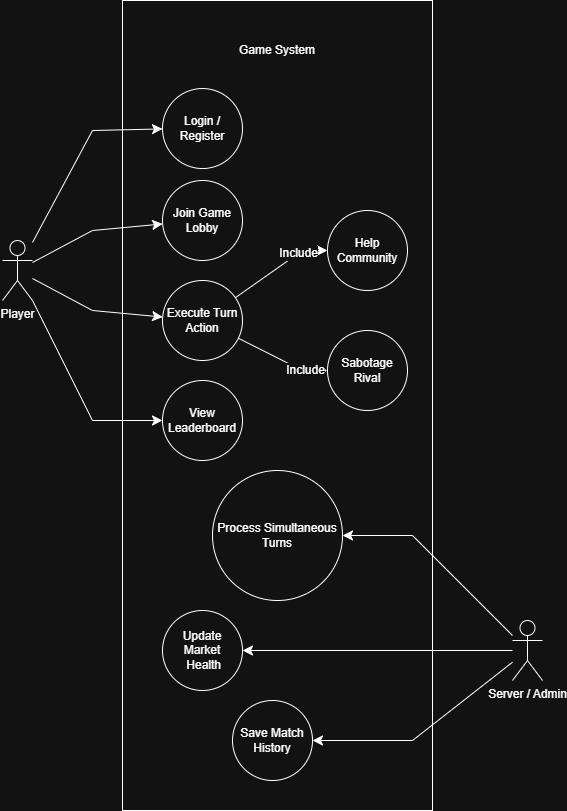

The diagram above was exported from draw.io. Its source (the exported page's mxGraphModel, read from the mxfile embedded in the PNG):
<mxGraphModel dx="1488" dy="879" grid="1" gridSize="10" guides="1" tooltips="1" connect="1" arrows="1" fold="1" page="1" pageScale="1" pageWidth="850" pageHeight="1100" math="0" shadow="0">
  <root>
    <mxCell id="0" />
    <mxCell id="1" parent="0" />
    <mxCell id="iAFZoAOK0CAwFhl4kF2j-6" connectable="0" parent="1" style="group" value="" vertex="1">
      <mxGeometry height="810" width="310" x="340" y="80" as="geometry" />
    </mxCell>
    <mxCell id="iAFZoAOK0CAwFhl4kF2j-4" parent="iAFZoAOK0CAwFhl4kF2j-6" style="rounded=0;whiteSpace=wrap;html=1;" value="" vertex="1">
      <mxGeometry height="809.9999999999999" width="310" as="geometry" />
    </mxCell>
    <mxCell id="iAFZoAOK0CAwFhl4kF2j-5" parent="iAFZoAOK0CAwFhl4kF2j-6" style="text;html=1;whiteSpace=wrap;strokeColor=none;fillColor=none;align=center;verticalAlign=middle;rounded=0;autosize=1;resizable=0;" value="Game System" vertex="1">
      <mxGeometry height="30" width="100" x="105" y="35.21739130434783" as="geometry" />
    </mxCell>
    <mxCell id="iAFZoAOK0CAwFhl4kF2j-7" parent="iAFZoAOK0CAwFhl4kF2j-6" style="ellipse;whiteSpace=wrap;html=1;aspect=fixed;" value="Login / Register" vertex="1">
      <mxGeometry height="80" width="80" x="40" y="88.04347826086956" as="geometry" />
    </mxCell>
    <mxCell id="iAFZoAOK0CAwFhl4kF2j-8" parent="iAFZoAOK0CAwFhl4kF2j-6" style="ellipse;whiteSpace=wrap;html=1;aspect=fixed;" value="Join Game Lobby" vertex="1">
      <mxGeometry height="80" width="80" x="40" y="180.0041715628672" as="geometry" />
    </mxCell>
    <mxCell id="iAFZoAOK0CAwFhl4kF2j-23" edge="1" parent="iAFZoAOK0CAwFhl4kF2j-6" source="iAFZoAOK0CAwFhl4kF2j-9" style="edgeStyle=none;curved=0;rounded=0;orthogonalLoop=1;jettySize=auto;html=1;fontSize=12;startSize=8;endSize=8;" target="iAFZoAOK0CAwFhl4kF2j-13">
      <mxGeometry relative="1" as="geometry">
        <Array as="points">
          <mxPoint x="180" y="250" />
        </Array>
      </mxGeometry>
    </mxCell>
    <mxCell id="iAFZoAOK0CAwFhl4kF2j-25" connectable="0" parent="iAFZoAOK0CAwFhl4kF2j-23" style="edgeLabel;html=1;align=center;verticalAlign=middle;resizable=0;points=[];fontSize=12;" value="Include" vertex="1">
      <mxGeometry relative="1" x="0.4373" y="1" as="geometry">
        <mxPoint as="offset" />
      </mxGeometry>
    </mxCell>
    <mxCell id="iAFZoAOK0CAwFhl4kF2j-24" edge="1" parent="iAFZoAOK0CAwFhl4kF2j-6" source="iAFZoAOK0CAwFhl4kF2j-9" style="edgeStyle=none;curved=0;rounded=0;orthogonalLoop=1;jettySize=auto;html=1;fontSize=12;startSize=8;endSize=8;" target="iAFZoAOK0CAwFhl4kF2j-14">
      <mxGeometry relative="1" as="geometry">
        <Array as="points">
          <mxPoint x="180" y="370" />
        </Array>
      </mxGeometry>
    </mxCell>
    <mxCell id="iAFZoAOK0CAwFhl4kF2j-26" connectable="0" parent="iAFZoAOK0CAwFhl4kF2j-24" style="edgeLabel;html=1;align=center;verticalAlign=middle;resizable=0;points=[];fontSize=12;" value="Include" vertex="1">
      <mxGeometry relative="1" x="0.5416" y="1" as="geometry">
        <mxPoint as="offset" />
      </mxGeometry>
    </mxCell>
    <mxCell id="iAFZoAOK0CAwFhl4kF2j-9" parent="iAFZoAOK0CAwFhl4kF2j-6" style="ellipse;whiteSpace=wrap;html=1;aspect=fixed;" value="Execute Turn Action" vertex="1">
      <mxGeometry height="80" width="80" x="40" y="280.0031551116333" as="geometry" />
    </mxCell>
    <mxCell id="iAFZoAOK0CAwFhl4kF2j-10" parent="iAFZoAOK0CAwFhl4kF2j-6" style="ellipse;whiteSpace=wrap;html=1;aspect=fixed;" value="View Leaderboard" vertex="1">
      <mxGeometry height="80" width="80" x="40" y="379.9954700352527" as="geometry" />
    </mxCell>
    <mxCell id="iAFZoAOK0CAwFhl4kF2j-13" parent="iAFZoAOK0CAwFhl4kF2j-6" style="ellipse;whiteSpace=wrap;html=1;aspect=fixed;" value="Help Community" vertex="1">
      <mxGeometry height="80" width="80" x="205" y="209.997955346651" as="geometry" />
    </mxCell>
    <mxCell id="iAFZoAOK0CAwFhl4kF2j-14" parent="iAFZoAOK0CAwFhl4kF2j-6" style="ellipse;whiteSpace=wrap;html=1;aspect=fixed;" value="Sabotage Rival" vertex="1">
      <mxGeometry height="80" width="80" x="205" y="329.9990716803761" as="geometry" />
    </mxCell>
    <mxCell id="iAFZoAOK0CAwFhl4kF2j-17" parent="iAFZoAOK0CAwFhl4kF2j-6" style="ellipse;whiteSpace=wrap;html=1;aspect=fixed;" value="Process Simultaneous Turns" vertex="1">
      <mxGeometry height="130" width="130" x="90" y="470" as="geometry" />
    </mxCell>
    <mxCell id="iAFZoAOK0CAwFhl4kF2j-18" parent="iAFZoAOK0CAwFhl4kF2j-6" style="ellipse;whiteSpace=wrap;html=1;aspect=fixed;" value="Update Market&lt;div&gt;&amp;nbsp;Health&lt;/div&gt;" vertex="1">
      <mxGeometry height="80" width="80" x="40" y="610" as="geometry" />
    </mxCell>
    <mxCell id="iAFZoAOK0CAwFhl4kF2j-20" parent="iAFZoAOK0CAwFhl4kF2j-6" style="ellipse;whiteSpace=wrap;html=1;aspect=fixed;" value="Save Match History" vertex="1">
      <mxGeometry height="80" width="80" x="110" y="700" as="geometry" />
    </mxCell>
    <mxCell id="iAFZoAOK0CAwFhl4kF2j-15" edge="1" parent="1" source="iAFZoAOK0CAwFhl4kF2j-1" style="edgeStyle=none;curved=0;rounded=0;orthogonalLoop=1;jettySize=auto;html=1;fontSize=12;startSize=8;endSize=8;" target="iAFZoAOK0CAwFhl4kF2j-7">
      <mxGeometry relative="1" as="geometry">
        <Array as="points">
          <mxPoint x="310" y="210" />
        </Array>
      </mxGeometry>
    </mxCell>
    <mxCell id="iAFZoAOK0CAwFhl4kF2j-16" edge="1" parent="1" source="iAFZoAOK0CAwFhl4kF2j-1" style="edgeStyle=none;curved=0;rounded=0;orthogonalLoop=1;jettySize=auto;html=1;fontSize=12;startSize=8;endSize=8;" target="iAFZoAOK0CAwFhl4kF2j-8">
      <mxGeometry relative="1" as="geometry">
        <Array as="points">
          <mxPoint x="310" y="310" />
        </Array>
      </mxGeometry>
    </mxCell>
    <mxCell id="iAFZoAOK0CAwFhl4kF2j-21" edge="1" parent="1" source="iAFZoAOK0CAwFhl4kF2j-1" style="edgeStyle=none;curved=0;rounded=0;orthogonalLoop=1;jettySize=auto;html=1;fontSize=12;startSize=8;endSize=8;" target="iAFZoAOK0CAwFhl4kF2j-9">
      <mxGeometry relative="1" as="geometry">
        <Array as="points">
          <mxPoint x="310" y="390" />
        </Array>
      </mxGeometry>
    </mxCell>
    <mxCell id="iAFZoAOK0CAwFhl4kF2j-22" edge="1" parent="1" source="iAFZoAOK0CAwFhl4kF2j-1" style="edgeStyle=none;curved=0;rounded=0;orthogonalLoop=1;jettySize=auto;html=1;fontSize=12;startSize=8;endSize=8;" target="iAFZoAOK0CAwFhl4kF2j-10">
      <mxGeometry relative="1" as="geometry">
        <Array as="points">
          <mxPoint x="310" y="500" />
        </Array>
      </mxGeometry>
    </mxCell>
    <mxCell id="iAFZoAOK0CAwFhl4kF2j-1" parent="1" style="shape=umlActor;verticalLabelPosition=bottom;verticalAlign=top;html=1;" value="Player" vertex="1">
      <mxGeometry height="60" width="30" x="220" y="320" as="geometry" />
    </mxCell>
    <mxCell id="iAFZoAOK0CAwFhl4kF2j-28" edge="1" parent="1" source="iAFZoAOK0CAwFhl4kF2j-27" style="edgeStyle=none;curved=0;rounded=0;orthogonalLoop=1;jettySize=auto;html=1;fontSize=12;startSize=8;endSize=8;" target="iAFZoAOK0CAwFhl4kF2j-17">
      <mxGeometry relative="1" as="geometry">
        <Array as="points">
          <mxPoint x="630" y="615" />
        </Array>
      </mxGeometry>
    </mxCell>
    <mxCell id="iAFZoAOK0CAwFhl4kF2j-29" edge="1" parent="1" source="iAFZoAOK0CAwFhl4kF2j-27" style="edgeStyle=none;curved=1;rounded=0;orthogonalLoop=1;jettySize=auto;html=1;fontSize=12;startSize=8;endSize=8;" target="iAFZoAOK0CAwFhl4kF2j-18">
      <mxGeometry relative="1" as="geometry" />
    </mxCell>
    <mxCell id="iAFZoAOK0CAwFhl4kF2j-30" edge="1" parent="1" source="iAFZoAOK0CAwFhl4kF2j-27" style="edgeStyle=none;curved=0;rounded=0;orthogonalLoop=1;jettySize=auto;html=1;fontSize=12;startSize=8;endSize=8;" target="iAFZoAOK0CAwFhl4kF2j-20">
      <mxGeometry relative="1" as="geometry">
        <Array as="points">
          <mxPoint x="630" y="820" />
        </Array>
      </mxGeometry>
    </mxCell>
    <mxCell id="iAFZoAOK0CAwFhl4kF2j-27" parent="1" style="shape=umlActor;verticalLabelPosition=bottom;verticalAlign=top;html=1;" value="Server / Admin" vertex="1">
      <mxGeometry height="60" width="30" x="730" y="700" as="geometry" />
    </mxCell>
  </root>
</mxGraphModel>